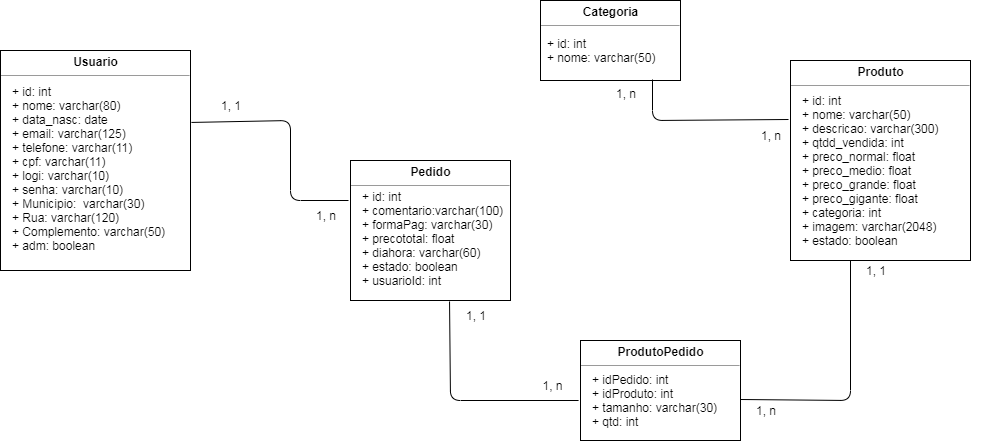

The diagram above was exported from draw.io. Its source (the exported page's mxGraphModel, read from the mxfile embedded in the PNG):
<mxGraphModel dx="1102" dy="614" grid="1" gridSize="10" guides="1" tooltips="1" connect="1" arrows="1" fold="1" page="1" pageScale="1" pageWidth="1100" pageHeight="850" background="#ffffff" math="0" shadow="0">
  <root>
    <mxCell id="0" />
    <mxCell id="1" parent="0" />
    <mxCell id="hEah_zFt4hl1EhibzoZY-5" value="&lt;p style=&quot;margin: 0px ; margin-top: 4px ; text-align: center&quot;&gt;&lt;b&gt;Usuario&lt;/b&gt;&lt;/p&gt;&lt;hr size=&quot;1&quot;&gt;&lt;div style=&quot;height: 2px&quot;&gt;&lt;/div&gt;" style="verticalAlign=top;align=left;overflow=fill;fontSize=12;fontFamily=Helvetica;html=1;" parent="1" vertex="1">
      <mxGeometry x="70" y="210" width="190" height="220" as="geometry" />
    </mxCell>
    <mxCell id="hEah_zFt4hl1EhibzoZY-6" value="+ id: int&lt;br&gt;+ nome: varchar(80)&lt;br&gt;+ data_nasc: date&lt;br&gt;+ email: varchar(125)&lt;br&gt;+ telefone: varchar(11)&lt;br&gt;+ cpf: varchar(11)&lt;br&gt;+ logi: varchar(10)&lt;br&gt;+ senha: varchar(10)&lt;br&gt;+ Municipio:&amp;nbsp; varchar(30)&lt;br&gt;+ Rua: varchar(120)&lt;br&gt;+ Complemento: varchar(50)&lt;br&gt;+ adm: boolean" style="text;html=1;strokeColor=none;fillColor=none;align=left;verticalAlign=middle;whiteSpace=wrap;rounded=0;" parent="1" vertex="1">
      <mxGeometry x="80" y="258" width="160" height="140" as="geometry" />
    </mxCell>
    <mxCell id="hEah_zFt4hl1EhibzoZY-7" value="&lt;p style=&quot;margin: 0px ; margin-top: 4px ; text-align: center&quot;&gt;&lt;b&gt;Categoria&lt;/b&gt;&lt;/p&gt;&lt;hr size=&quot;1&quot;&gt;&lt;div style=&quot;height: 2px&quot;&gt;&lt;/div&gt;" style="verticalAlign=top;align=left;overflow=fill;fontSize=12;fontFamily=Helvetica;html=1;" parent="1" vertex="1">
      <mxGeometry x="610" y="160" width="140" height="80" as="geometry" />
    </mxCell>
    <mxCell id="hEah_zFt4hl1EhibzoZY-10" value="+ id: int&lt;br&gt;+ nome: varchar(50)" style="text;html=1;strokeColor=none;fillColor=none;align=left;verticalAlign=middle;whiteSpace=wrap;rounded=0;" parent="1" vertex="1">
      <mxGeometry x="615" y="190" width="130" height="40" as="geometry" />
    </mxCell>
    <mxCell id="hEah_zFt4hl1EhibzoZY-11" value="&lt;p style=&quot;margin: 0px ; margin-top: 4px ; text-align: center&quot;&gt;&lt;b&gt;Pedido&lt;/b&gt;&lt;/p&gt;&lt;hr size=&quot;1&quot;&gt;&lt;div style=&quot;height: 2px&quot;&gt;&lt;/div&gt;" style="verticalAlign=top;align=left;overflow=fill;fontSize=12;fontFamily=Helvetica;html=1;" parent="1" vertex="1">
      <mxGeometry x="420" y="320" width="160" height="140" as="geometry" />
    </mxCell>
    <mxCell id="hEah_zFt4hl1EhibzoZY-14" value="+ id: int&lt;br&gt;+ comentario:varchar(100)&lt;br&gt;+ formaPag: varchar(30)&lt;br&gt;+ precototal: float&lt;br&gt;+ diahora: varchar(60)&lt;br&gt;+ estado: boolean&lt;br&gt;+ usuarioId: int" style="text;html=1;strokeColor=none;fillColor=none;align=left;verticalAlign=middle;whiteSpace=wrap;rounded=0;" parent="1" vertex="1">
      <mxGeometry x="430" y="363" width="180" height="70" as="geometry" />
    </mxCell>
    <mxCell id="hEah_zFt4hl1EhibzoZY-16" value="&lt;p style=&quot;margin: 0px ; margin-top: 4px ; text-align: center&quot;&gt;&lt;b&gt;Produto&lt;/b&gt;&lt;/p&gt;&lt;hr size=&quot;1&quot;&gt;&lt;div style=&quot;height: 2px&quot;&gt;&lt;/div&gt;" style="verticalAlign=top;align=left;overflow=fill;fontSize=12;fontFamily=Helvetica;html=1;" parent="1" vertex="1">
      <mxGeometry x="860" y="220" width="180" height="200" as="geometry" />
    </mxCell>
    <mxCell id="hEah_zFt4hl1EhibzoZY-19" value="+ id: int&lt;br&gt;+ nome: varchar(50)&lt;br&gt;+ descricao: varchar(300)&lt;br&gt;+ qtdd_vendida: int&lt;br&gt;+ preco_normal: float&lt;br&gt;+ preco_medio: float&lt;br&gt;+ preco_grande: float&lt;br&gt;+ preco_gigante: float&lt;br&gt;+ categoria: int&lt;br&gt;+ imagem: varchar(2048)&lt;br&gt;+ estado: boolean" style="text;html=1;strokeColor=none;fillColor=none;align=left;verticalAlign=middle;whiteSpace=wrap;rounded=0;" parent="1" vertex="1">
      <mxGeometry x="870" y="320" width="190" height="20" as="geometry" />
    </mxCell>
    <mxCell id="hEah_zFt4hl1EhibzoZY-20" value="&lt;p style=&quot;margin: 0px ; margin-top: 4px ; text-align: center&quot;&gt;&lt;b&gt;ProdutoPedido&lt;/b&gt;&lt;/p&gt;&lt;hr size=&quot;1&quot;&gt;&lt;div style=&quot;height: 2px&quot;&gt;&lt;/div&gt;" style="verticalAlign=top;align=left;overflow=fill;fontSize=12;fontFamily=Helvetica;html=1;" parent="1" vertex="1">
      <mxGeometry x="650" y="500" width="160" height="100" as="geometry" />
    </mxCell>
    <mxCell id="hEah_zFt4hl1EhibzoZY-21" value="+ idPedido: int&lt;br&gt;+ idProduto: int&lt;br&gt;+ tamanho: varchar(30)&lt;br&gt;+ qtd: int" style="text;html=1;strokeColor=none;fillColor=none;align=left;verticalAlign=middle;whiteSpace=wrap;rounded=0;" parent="1" vertex="1">
      <mxGeometry x="660" y="550" width="130" height="20" as="geometry" />
    </mxCell>
    <mxCell id="hEah_zFt4hl1EhibzoZY-24" value="" style="endArrow=none;html=1;entryX=1.005;entryY=0.327;entryDx=0;entryDy=0;entryPerimeter=0;" parent="1" target="hEah_zFt4hl1EhibzoZY-5" edge="1">
      <mxGeometry width="50" height="50" relative="1" as="geometry">
        <mxPoint x="418" y="360" as="sourcePoint" />
        <mxPoint x="262" y="280" as="targetPoint" />
        <Array as="points">
          <mxPoint x="360" y="360" />
          <mxPoint x="360" y="280" />
        </Array>
      </mxGeometry>
    </mxCell>
    <mxCell id="hEah_zFt4hl1EhibzoZY-30" value="1, n" style="text;html=1;strokeColor=none;fillColor=none;align=center;verticalAlign=middle;whiteSpace=wrap;rounded=0;" parent="1" vertex="1">
      <mxGeometry x="380" y="370" width="30" height="10" as="geometry" />
    </mxCell>
    <mxCell id="hEah_zFt4hl1EhibzoZY-32" value="" style="endArrow=none;html=1;entryX=0.619;entryY=1.007;entryDx=0;entryDy=0;entryPerimeter=0;exitX=-0.012;exitY=0.6;exitDx=0;exitDy=0;exitPerimeter=0;" parent="1" source="hEah_zFt4hl1EhibzoZY-20" target="hEah_zFt4hl1EhibzoZY-11" edge="1">
      <mxGeometry width="50" height="50" relative="1" as="geometry">
        <mxPoint x="640" y="560" as="sourcePoint" />
        <mxPoint x="120" y="620" as="targetPoint" />
        <Array as="points">
          <mxPoint x="520" y="560" />
        </Array>
      </mxGeometry>
    </mxCell>
    <mxCell id="hEah_zFt4hl1EhibzoZY-35" value="1, n" style="text;html=1;strokeColor=none;fillColor=none;align=center;verticalAlign=middle;whiteSpace=wrap;rounded=0;" parent="1" vertex="1">
      <mxGeometry x="610" y="540" width="25" height="10" as="geometry" />
    </mxCell>
    <mxCell id="hEah_zFt4hl1EhibzoZY-36" value="1, 1" style="text;html=1;strokeColor=none;fillColor=none;align=center;verticalAlign=middle;whiteSpace=wrap;rounded=0;" parent="1" vertex="1">
      <mxGeometry x="530" y="470" width="30" height="10" as="geometry" />
    </mxCell>
    <mxCell id="hEah_zFt4hl1EhibzoZY-37" value="" style="endArrow=none;html=1;exitX=-0.011;exitY=0.295;exitDx=0;exitDy=0;exitPerimeter=0;" parent="1" source="hEah_zFt4hl1EhibzoZY-16" edge="1">
      <mxGeometry width="50" height="50" relative="1" as="geometry">
        <mxPoint x="740" y="320" as="sourcePoint" />
        <mxPoint x="722" y="239" as="targetPoint" />
        <Array as="points">
          <mxPoint x="722" y="280" />
        </Array>
      </mxGeometry>
    </mxCell>
    <mxCell id="hEah_zFt4hl1EhibzoZY-40" value="1, n" style="text;html=1;strokeColor=none;fillColor=none;align=center;verticalAlign=middle;whiteSpace=wrap;rounded=0;" parent="1" vertex="1">
      <mxGeometry x="680" y="248" width="30" height="10" as="geometry" />
    </mxCell>
    <mxCell id="hEah_zFt4hl1EhibzoZY-41" value="1, n" style="text;html=1;strokeColor=none;fillColor=none;align=center;verticalAlign=middle;whiteSpace=wrap;rounded=0;" parent="1" vertex="1">
      <mxGeometry x="825" y="290" width="30" height="10" as="geometry" />
    </mxCell>
    <mxCell id="hEah_zFt4hl1EhibzoZY-42" value="" style="endArrow=none;html=1;exitX=1;exitY=0.59;exitDx=0;exitDy=0;exitPerimeter=0;" parent="1" source="hEah_zFt4hl1EhibzoZY-20" edge="1">
      <mxGeometry width="50" height="50" relative="1" as="geometry">
        <mxPoint x="870" y="530" as="sourcePoint" />
        <mxPoint x="920" y="420" as="targetPoint" />
        <Array as="points">
          <mxPoint x="920" y="560" />
        </Array>
      </mxGeometry>
    </mxCell>
    <mxCell id="hEah_zFt4hl1EhibzoZY-45" value="1, n" style="text;html=1;strokeColor=none;fillColor=none;align=center;verticalAlign=middle;whiteSpace=wrap;rounded=0;" parent="1" vertex="1">
      <mxGeometry x="820" y="565" width="30" height="10" as="geometry" />
    </mxCell>
    <mxCell id="hEah_zFt4hl1EhibzoZY-46" value="1, 1" style="text;html=1;strokeColor=none;fillColor=none;align=center;verticalAlign=middle;whiteSpace=wrap;rounded=0;" parent="1" vertex="1">
      <mxGeometry x="930" y="425" width="30" height="10" as="geometry" />
    </mxCell>
    <mxCell id="bV0dXeCqxGJrb71UM1G2-9" value="1, 1" style="text;html=1;strokeColor=none;fillColor=none;align=center;verticalAlign=middle;whiteSpace=wrap;rounded=0;" vertex="1" parent="1">
      <mxGeometry x="280" y="260" width="40" height="10" as="geometry" />
    </mxCell>
  </root>
</mxGraphModel>